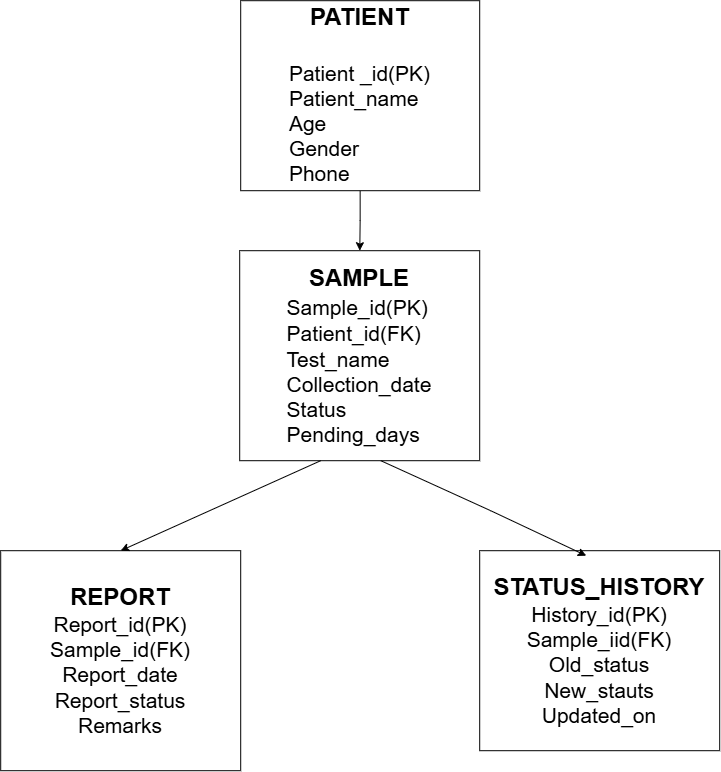

The diagram above was exported from draw.io. Its source (the exported page's mxGraphModel, read from the mxfile embedded in the PNG):
<mxGraphModel dx="960" dy="1022" grid="1" gridSize="10" guides="1" tooltips="1" connect="1" arrows="1" fold="1" page="1" pageScale="1" pageWidth="827" pageHeight="1169" math="0" shadow="0">
  <root>
    <mxCell id="0" />
    <mxCell id="1" parent="0" />
    <mxCell id="32AL-iRvty3dxbT6SD06-9" edge="1" parent="1" source="32AL-iRvty3dxbT6SD06-2" style="edgeStyle=orthogonalEdgeStyle;rounded=0;orthogonalLoop=1;jettySize=auto;html=1;" target="32AL-iRvty3dxbT6SD06-4" value="">
      <mxGeometry relative="1" as="geometry" />
    </mxCell>
    <mxCell id="32AL-iRvty3dxbT6SD06-2" parent="1" style="rounded=0;whiteSpace=wrap;html=1;fontStyle=0;align=center;verticalAlign=middle;fontSize=15;" value="&lt;font style=&quot;font-size: 24px;&quot;&gt;&lt;b style=&quot;&quot;&gt;PATIENT&lt;/b&gt;&lt;/font&gt;&lt;div&gt;&lt;span style=&quot;font-size: 24px;&quot;&gt;&lt;b&gt;&lt;br&gt;&lt;/b&gt;&lt;/span&gt;&lt;div style=&quot;&quot;&gt;&lt;font style=&quot;font-size: 21px;&quot;&gt;Patient _id(PK)&lt;/font&gt;&lt;/div&gt;&lt;div style=&quot;text-align: left;&quot;&gt;&lt;font style=&quot;font-size: 21px;&quot;&gt;Patient_name&lt;/font&gt;&lt;/div&gt;&lt;div style=&quot;text-align: left;&quot;&gt;&lt;font style=&quot;font-size: 21px;&quot;&gt;Age&lt;/font&gt;&lt;/div&gt;&lt;div style=&quot;text-align: left;&quot;&gt;&lt;font style=&quot;font-size: 21px;&quot;&gt;Gender&lt;/font&gt;&lt;/div&gt;&lt;div style=&quot;text-align: left; line-height: 160%;&quot;&gt;&lt;font style=&quot;font-size: 21px;&quot;&gt;Phone&lt;/font&gt;&lt;/div&gt;&lt;/div&gt;" vertex="1">
      <mxGeometry height="190" width="239" x="290" y="10" as="geometry" />
    </mxCell>
    <mxCell id="32AL-iRvty3dxbT6SD06-4" parent="1" style="rounded=0;whiteSpace=wrap;html=1;" value="&lt;font style=&quot;font-size: 24px;&quot;&gt;&lt;font style=&quot;&quot;&gt;&lt;b&gt;SAMPLE&lt;/b&gt;&lt;/font&gt;&lt;br&gt;&lt;div style=&quot;text-align: left;&quot;&gt;&lt;span style=&quot;font-size: 21px; background-color: transparent; color: light-dark(rgb(0, 0, 0), rgb(255, 255, 255));&quot;&gt;Sample_id(PK)&lt;/span&gt;&lt;/div&gt;&lt;/font&gt;&lt;div style=&quot;text-align: left;&quot;&gt;&lt;font style=&quot;font-size: 21px;&quot;&gt;Patient_id(FK)&lt;/font&gt;&lt;/div&gt;&lt;div style=&quot;text-align: left;&quot;&gt;&lt;font style=&quot;font-size: 21px;&quot;&gt;Test_name&lt;/font&gt;&lt;/div&gt;&lt;div style=&quot;text-align: left;&quot;&gt;&lt;font style=&quot;font-size: 21px;&quot;&gt;Collection_date&lt;/font&gt;&lt;/div&gt;&lt;div style=&quot;text-align: left;&quot;&gt;&lt;font style=&quot;font-size: 21px;&quot;&gt;Status&lt;/font&gt;&lt;/div&gt;&lt;div style=&quot;text-align: left;&quot;&gt;&lt;font style=&quot;font-size: 21px;&quot;&gt;Pending_days&lt;/font&gt;&lt;/div&gt;" vertex="1">
      <mxGeometry height="210" width="240" x="289" y="260" as="geometry" />
    </mxCell>
    <mxCell id="32AL-iRvty3dxbT6SD06-7" parent="1" style="rounded=0;whiteSpace=wrap;html=1;" value="&lt;font style=&quot;font-size: 24px;&quot;&gt;&lt;b&gt;REPORT&lt;/b&gt;&lt;/font&gt;&lt;div&gt;&lt;font style=&quot;font-size: 21px;&quot;&gt;Report_id(PK)&lt;/font&gt;&lt;/div&gt;&lt;div&gt;&lt;font style=&quot;font-size: 21px;&quot;&gt;Sample_id(FK)&lt;/font&gt;&lt;/div&gt;&lt;div&gt;&lt;font style=&quot;font-size: 21px;&quot;&gt;Report_date&lt;/font&gt;&lt;/div&gt;&lt;div&gt;&lt;font style=&quot;font-size: 21px;&quot;&gt;Report_status&lt;/font&gt;&lt;/div&gt;&lt;div&gt;&lt;font style=&quot;font-size: 21px;&quot;&gt;Remarks&lt;/font&gt;&lt;/div&gt;" vertex="1">
      <mxGeometry height="220" width="240" x="50" y="560" as="geometry" />
    </mxCell>
    <mxCell id="32AL-iRvty3dxbT6SD06-8" parent="1" style="rounded=0;whiteSpace=wrap;html=1;" value="&lt;b&gt;&lt;font style=&quot;font-size: 24px;&quot;&gt;STATUS_HISTORY&lt;/font&gt;&lt;/b&gt;&lt;div&gt;&lt;font style=&quot;font-size: 21px;&quot;&gt;History_id(PK)&lt;/font&gt;&lt;/div&gt;&lt;div&gt;&lt;font style=&quot;font-size: 21px;&quot;&gt;Sample_iid(FK)&lt;/font&gt;&lt;/div&gt;&lt;div&gt;&lt;font style=&quot;font-size: 21px;&quot;&gt;Old_status&lt;/font&gt;&lt;/div&gt;&lt;div&gt;&lt;font style=&quot;font-size: 21px;&quot;&gt;New_stauts&lt;/font&gt;&lt;/div&gt;&lt;div&gt;&lt;font style=&quot;font-size: 21px;&quot;&gt;Updated_on&lt;/font&gt;&lt;/div&gt;" vertex="1">
      <mxGeometry height="200" width="240" x="529" y="560" as="geometry" />
    </mxCell>
    <mxCell id="32AL-iRvty3dxbT6SD06-14" edge="1" parent="1" style="endArrow=classic;html=1;rounded=0;entryX=0.5;entryY=0;entryDx=0;entryDy=0;" target="32AL-iRvty3dxbT6SD06-7" value="">
      <mxGeometry height="50" relative="1" width="50" as="geometry">
        <mxPoint x="370" y="470" as="sourcePoint" />
        <mxPoint x="420" y="420" as="targetPoint" />
      </mxGeometry>
    </mxCell>
    <mxCell id="32AL-iRvty3dxbT6SD06-15" edge="1" parent="1" source="32AL-iRvty3dxbT6SD06-4" style="endArrow=classic;html=1;rounded=0;exitX=0.588;exitY=1;exitDx=0;exitDy=0;exitPerimeter=0;entryX=0.444;entryY=0.025;entryDx=0;entryDy=0;entryPerimeter=0;" target="32AL-iRvty3dxbT6SD06-8" value="">
      <mxGeometry height="50" relative="1" width="50" as="geometry">
        <Array as="points">
          <mxPoint x="540" y="520" />
        </Array>
        <mxPoint x="630" y="570" as="sourcePoint" />
        <mxPoint x="640" y="430" as="targetPoint" />
      </mxGeometry>
    </mxCell>
  </root>
</mxGraphModel>